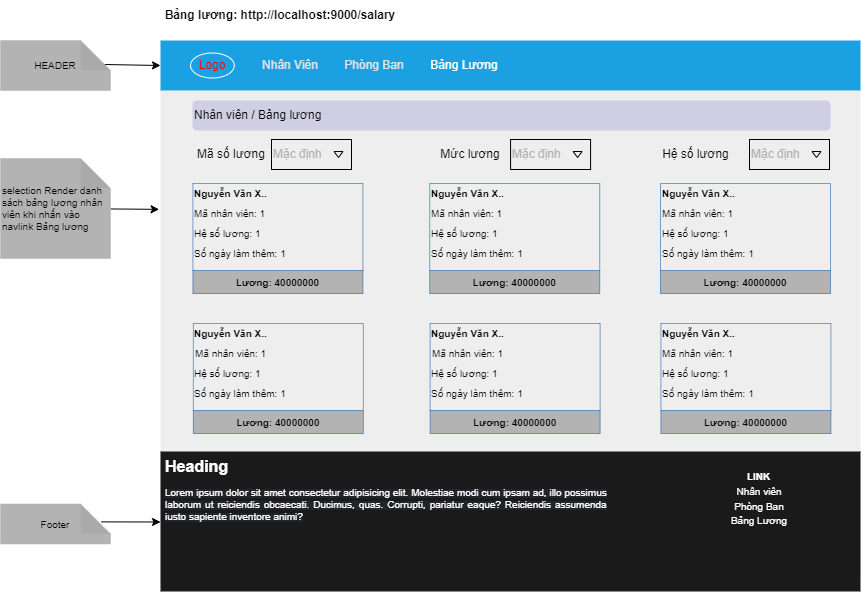

The diagram above was exported from draw.io. Its source (the exported page's mxGraphModel, read from the mxfile embedded in the PNG):
<mxGraphModel dx="2563" dy="786" grid="1" gridSize="10" guides="1" tooltips="1" connect="1" arrows="1" fold="1" page="1" pageScale="1" pageWidth="827" pageHeight="1169" math="0" shadow="0">
  <root>
    <mxCell id="0" />
    <mxCell id="1" parent="0" />
    <mxCell id="7P0V_xxgf3F4qedJyqMs-1" value="&lt;b&gt;Bảng lương:&amp;nbsp;http://localhost:9000/salary&lt;/b&gt;" style="text;html=1;strokeColor=none;fillColor=none;align=center;verticalAlign=middle;whiteSpace=wrap;rounded=0;" vertex="1" parent="1">
      <mxGeometry x="40" y="988" width="320" height="30" as="geometry" />
    </mxCell>
    <mxCell id="7P0V_xxgf3F4qedJyqMs-2" value="" style="rounded=0;whiteSpace=wrap;html=1;fillColor=#eeeeee;strokeColor=none;" vertex="1" parent="1">
      <mxGeometry x="80" y="1078" width="700" height="492" as="geometry" />
    </mxCell>
    <mxCell id="7P0V_xxgf3F4qedJyqMs-3" value="" style="rounded=0;whiteSpace=wrap;html=1;fillColor=#1ba1e2;fontColor=#ffffff;strokeColor=none;" vertex="1" parent="1">
      <mxGeometry x="80" y="1028" width="700" height="50" as="geometry" />
    </mxCell>
    <mxCell id="7P0V_xxgf3F4qedJyqMs-4" value="&lt;font color=&quot;#ff0000&quot;&gt;Logo&lt;/font&gt;" style="ellipse;whiteSpace=wrap;html=1;fillColor=none;strokeColor=#FFFFFF;" vertex="1" parent="1">
      <mxGeometry x="110" y="1040.5" width="43.75" height="25" as="geometry" />
    </mxCell>
    <mxCell id="7P0V_xxgf3F4qedJyqMs-5" value="Nhân Viên" style="text;html=1;strokeColor=none;fillColor=none;align=center;verticalAlign=middle;whiteSpace=wrap;rounded=0;fontColor=#E3E3E3;" vertex="1" parent="1">
      <mxGeometry x="180" y="1038" width="60" height="30" as="geometry" />
    </mxCell>
    <mxCell id="7P0V_xxgf3F4qedJyqMs-6" value="Phòng Ban" style="text;html=1;strokeColor=none;fillColor=none;align=center;verticalAlign=middle;whiteSpace=wrap;rounded=0;fontColor=#E3E3E3;" vertex="1" parent="1">
      <mxGeometry x="254" y="1038" width="80" height="30" as="geometry" />
    </mxCell>
    <mxCell id="7P0V_xxgf3F4qedJyqMs-7" value="Bảng Lương" style="text;html=1;strokeColor=none;fillColor=none;align=center;verticalAlign=middle;whiteSpace=wrap;rounded=0;fontColor=#FFFFFF;" vertex="1" parent="1">
      <mxGeometry x="344" y="1038" width="80" height="30" as="geometry" />
    </mxCell>
    <mxCell id="7P0V_xxgf3F4qedJyqMs-8" value="Nhân viên / Bảng lương" style="rounded=1;whiteSpace=wrap;html=1;fillColor=#d0cee2;strokeColor=none;align=left;" vertex="1" parent="1">
      <mxGeometry x="112" y="1088" width="638" height="30" as="geometry" />
    </mxCell>
    <mxCell id="7P0V_xxgf3F4qedJyqMs-9" value="&lt;font color=&quot;#b3b3b3&quot;&gt;Mặc định&lt;/font&gt;" style="rounded=0;whiteSpace=wrap;html=1;fillColor=none;strokeColor=#000000;align=left;" vertex="1" parent="1">
      <mxGeometry x="669" y="1127" width="80" height="30" as="geometry" />
    </mxCell>
    <mxCell id="7P0V_xxgf3F4qedJyqMs-10" value="&lt;font color=&quot;#000000&quot;&gt;Hệ số lương&lt;/font&gt;" style="text;html=1;align=center;verticalAlign=middle;whiteSpace=wrap;rounded=0;fillColor=none;strokeColor=none;" vertex="1" parent="1">
      <mxGeometry x="562" y="1127" width="107" height="30" as="geometry" />
    </mxCell>
    <mxCell id="7P0V_xxgf3F4qedJyqMs-11" value="" style="triangle;html=1;whiteSpace=wrap;rotation=90;fillColor=none;strokeColor=#000000;" vertex="1" parent="1">
      <mxGeometry x="733" y="1137.5" width="6" height="9" as="geometry" />
    </mxCell>
    <mxCell id="7P0V_xxgf3F4qedJyqMs-12" value="" style="rounded=0;whiteSpace=wrap;html=1;fontSize=8;fontColor=#FFFFFF;strokeColor=none;gradientColor=none;fillColor=#1A1A1A;" vertex="1" parent="1">
      <mxGeometry x="80" y="1439" width="700" height="140" as="geometry" />
    </mxCell>
    <mxCell id="7P0V_xxgf3F4qedJyqMs-13" value="&lt;h1&gt;Heading&lt;/h1&gt;&lt;p style=&quot;text-align: justify&quot;&gt;&lt;span style=&quot;font-family: , , &amp;#34;segoe ui&amp;#34; , &amp;#34;roboto&amp;#34; , &amp;#34;helvetica neue&amp;#34; , &amp;#34;arial&amp;#34; , &amp;#34;noto sans&amp;#34; , &amp;#34;liberation sans&amp;#34; , sans-serif , &amp;#34;apple color emoji&amp;#34; , &amp;#34;segoe ui emoji&amp;#34; , &amp;#34;segoe ui symbol&amp;#34; , &amp;#34;noto color emoji&amp;#34; ; background-color: rgb(33 , 37 , 41)&quot;&gt;&lt;font style=&quot;font-size: 10px&quot;&gt;Lorem ipsum dolor sit amet consectetur adipisicing elit. Molestiae modi cum ipsam ad, illo possimus laborum ut reiciendis obcaecati. Ducimus, quas. Corrupti, pariatur eaque? Reiciendis assumenda iusto sapiente inventore animi?&lt;/font&gt;&lt;/span&gt;&lt;br&gt;&lt;/p&gt;" style="text;html=1;strokeColor=none;fillColor=none;spacing=5;spacingTop=-20;whiteSpace=wrap;overflow=hidden;rounded=0;fontSize=8;fontColor=#FFFFFF;" vertex="1" parent="1">
      <mxGeometry x="80" y="1444" width="450" height="130" as="geometry" />
    </mxCell>
    <mxCell id="7P0V_xxgf3F4qedJyqMs-14" value="&lt;b&gt;LINK&lt;/b&gt;" style="text;html=1;strokeColor=none;fillColor=none;align=center;verticalAlign=middle;whiteSpace=wrap;rounded=0;fontSize=10;fontColor=#FFFFFF;" vertex="1" parent="1">
      <mxGeometry x="617" y="1444" width="123.17" height="40" as="geometry" />
    </mxCell>
    <mxCell id="7P0V_xxgf3F4qedJyqMs-15" value="Nhân viên" style="text;html=1;strokeColor=none;fillColor=none;align=center;verticalAlign=middle;whiteSpace=wrap;rounded=0;fontSize=10;fontColor=#FFFFFF;" vertex="1" parent="1">
      <mxGeometry x="648.585" y="1469" width="60" height="20" as="geometry" />
    </mxCell>
    <mxCell id="7P0V_xxgf3F4qedJyqMs-16" value="Phòng Ban" style="text;html=1;strokeColor=none;fillColor=none;align=center;verticalAlign=middle;whiteSpace=wrap;rounded=0;fontSize=10;fontColor=#FFFFFF;" vertex="1" parent="1">
      <mxGeometry x="648.585" y="1484" width="60" height="20" as="geometry" />
    </mxCell>
    <mxCell id="7P0V_xxgf3F4qedJyqMs-17" value="Bảng Lương" style="text;html=1;strokeColor=none;fillColor=none;align=center;verticalAlign=middle;whiteSpace=wrap;rounded=0;fontSize=10;fontColor=#FFFFFF;" vertex="1" parent="1">
      <mxGeometry x="648.585" y="1498" width="60" height="20" as="geometry" />
    </mxCell>
    <mxCell id="7P0V_xxgf3F4qedJyqMs-18" value="&lt;font color=&quot;#b3b3b3&quot;&gt;Mặc định&lt;/font&gt;" style="rounded=0;whiteSpace=wrap;html=1;fillColor=none;strokeColor=#000000;align=left;" vertex="1" parent="1">
      <mxGeometry x="430.08" y="1127" width="80" height="30" as="geometry" />
    </mxCell>
    <mxCell id="7P0V_xxgf3F4qedJyqMs-19" value="&lt;font color=&quot;#000000&quot;&gt;Mức lương&lt;/font&gt;" style="text;html=1;align=center;verticalAlign=middle;whiteSpace=wrap;rounded=0;fillColor=none;strokeColor=none;" vertex="1" parent="1">
      <mxGeometry x="350.08" y="1127" width="80" height="30" as="geometry" />
    </mxCell>
    <mxCell id="7P0V_xxgf3F4qedJyqMs-20" value="" style="triangle;html=1;whiteSpace=wrap;rotation=90;fillColor=none;strokeColor=#000000;" vertex="1" parent="1">
      <mxGeometry x="494.08" y="1137.5" width="6" height="9" as="geometry" />
    </mxCell>
    <mxCell id="7P0V_xxgf3F4qedJyqMs-21" value="&lt;font color=&quot;#b3b3b3&quot;&gt;Mặc định&lt;/font&gt;" style="rounded=0;whiteSpace=wrap;html=1;fillColor=none;strokeColor=#000000;align=left;" vertex="1" parent="1">
      <mxGeometry x="191" y="1127" width="80" height="30" as="geometry" />
    </mxCell>
    <mxCell id="7P0V_xxgf3F4qedJyqMs-22" value="&lt;font color=&quot;#000000&quot;&gt;Mã số lương&lt;/font&gt;" style="text;html=1;align=center;verticalAlign=middle;whiteSpace=wrap;rounded=0;fillColor=none;strokeColor=none;" vertex="1" parent="1">
      <mxGeometry x="111" y="1127" width="80" height="30" as="geometry" />
    </mxCell>
    <mxCell id="7P0V_xxgf3F4qedJyqMs-23" value="" style="triangle;html=1;whiteSpace=wrap;rotation=90;fillColor=none;strokeColor=#000000;" vertex="1" parent="1">
      <mxGeometry x="255" y="1137.5" width="6" height="9" as="geometry" />
    </mxCell>
    <mxCell id="7P0V_xxgf3F4qedJyqMs-24" value="Lương: 40000000" style="swimlane;fontSize=10;fontColor=#000000;strokeColor=#004C99;strokeWidth=0.5;fillColor=#B3B3B3;gradientColor=none;direction=west;" vertex="1" parent="1">
      <mxGeometry x="112.42" y="1171" width="170" height="110" as="geometry" />
    </mxCell>
    <mxCell id="7P0V_xxgf3F4qedJyqMs-25" value="&lt;b&gt;Nguyễn Văn X..&lt;/b&gt;" style="text;html=1;strokeColor=none;fillColor=none;align=left;verticalAlign=middle;whiteSpace=wrap;rounded=0;fontSize=10;fontColor=#000000;" vertex="1" parent="1">
      <mxGeometry x="112.00000000000001" y="1171" width="130.42" height="20" as="geometry" />
    </mxCell>
    <mxCell id="7P0V_xxgf3F4qedJyqMs-26" value="Mã nhân viên: 1" style="text;html=1;strokeColor=none;fillColor=none;align=left;verticalAlign=middle;whiteSpace=wrap;rounded=0;fontSize=10;fontColor=#000000;" vertex="1" parent="1">
      <mxGeometry x="112.42" y="1191" width="130" height="20" as="geometry" />
    </mxCell>
    <mxCell id="7P0V_xxgf3F4qedJyqMs-27" value="Hệ số lương: 1" style="text;html=1;strokeColor=none;fillColor=none;align=left;verticalAlign=middle;whiteSpace=wrap;rounded=0;fontSize=10;fontColor=#000000;" vertex="1" parent="1">
      <mxGeometry x="112.00000000000001" y="1211" width="130.42" height="20" as="geometry" />
    </mxCell>
    <mxCell id="7P0V_xxgf3F4qedJyqMs-28" value="Số ngày làm thêm: 1" style="text;html=1;strokeColor=none;fillColor=none;align=left;verticalAlign=middle;whiteSpace=wrap;rounded=0;fontSize=10;fontColor=#000000;" vertex="1" parent="1">
      <mxGeometry x="112.00000000000001" y="1231" width="130.42" height="20" as="geometry" />
    </mxCell>
    <mxCell id="7P0V_xxgf3F4qedJyqMs-29" value="Lương: 40000000" style="swimlane;fontSize=10;fontColor=#000000;strokeColor=#004C99;strokeWidth=0.5;fillColor=#B3B3B3;gradientColor=none;direction=west;" vertex="1" parent="1">
      <mxGeometry x="580" y="1171" width="170" height="110" as="geometry" />
    </mxCell>
    <mxCell id="7P0V_xxgf3F4qedJyqMs-30" value="&lt;b&gt;Nguyễn Văn X..&lt;/b&gt;" style="text;html=1;strokeColor=none;fillColor=none;align=left;verticalAlign=middle;whiteSpace=wrap;rounded=0;fontSize=10;fontColor=#000000;" vertex="1" parent="1">
      <mxGeometry x="579.5799999999999" y="1171" width="130.42" height="20" as="geometry" />
    </mxCell>
    <mxCell id="7P0V_xxgf3F4qedJyqMs-31" value="Mã nhân viên: 1" style="text;html=1;strokeColor=none;fillColor=none;align=left;verticalAlign=middle;whiteSpace=wrap;rounded=0;fontSize=10;fontColor=#000000;" vertex="1" parent="1">
      <mxGeometry x="580" y="1191" width="130" height="20" as="geometry" />
    </mxCell>
    <mxCell id="7P0V_xxgf3F4qedJyqMs-32" value="Hệ số lương: 1" style="text;html=1;strokeColor=none;fillColor=none;align=left;verticalAlign=middle;whiteSpace=wrap;rounded=0;fontSize=10;fontColor=#000000;" vertex="1" parent="1">
      <mxGeometry x="579.5799999999999" y="1211" width="130.42" height="20" as="geometry" />
    </mxCell>
    <mxCell id="7P0V_xxgf3F4qedJyqMs-33" value="Số ngày làm thêm: 1" style="text;html=1;strokeColor=none;fillColor=none;align=left;verticalAlign=middle;whiteSpace=wrap;rounded=0;fontSize=10;fontColor=#000000;" vertex="1" parent="1">
      <mxGeometry x="579.5799999999999" y="1231" width="130.42" height="20" as="geometry" />
    </mxCell>
    <mxCell id="7P0V_xxgf3F4qedJyqMs-34" value="Lương: 40000000" style="swimlane;fontSize=10;fontColor=#000000;strokeColor=#004C99;strokeWidth=0.5;fillColor=#B3B3B3;gradientColor=none;direction=west;" vertex="1" parent="1">
      <mxGeometry x="349.21000000000004" y="1171" width="170" height="110" as="geometry" />
    </mxCell>
    <mxCell id="7P0V_xxgf3F4qedJyqMs-35" value="&lt;b&gt;Nguyễn Văn X..&lt;/b&gt;" style="text;html=1;strokeColor=none;fillColor=none;align=left;verticalAlign=middle;whiteSpace=wrap;rounded=0;fontSize=10;fontColor=#000000;" vertex="1" parent="1">
      <mxGeometry x="348.78999999999996" y="1171" width="130.42" height="20" as="geometry" />
    </mxCell>
    <mxCell id="7P0V_xxgf3F4qedJyqMs-36" value="Mã nhân viên: 1" style="text;html=1;strokeColor=none;fillColor=none;align=left;verticalAlign=middle;whiteSpace=wrap;rounded=0;fontSize=10;fontColor=#000000;" vertex="1" parent="1">
      <mxGeometry x="349.21000000000004" y="1191" width="130" height="20" as="geometry" />
    </mxCell>
    <mxCell id="7P0V_xxgf3F4qedJyqMs-37" value="Hệ số lương: 1" style="text;html=1;strokeColor=none;fillColor=none;align=left;verticalAlign=middle;whiteSpace=wrap;rounded=0;fontSize=10;fontColor=#000000;" vertex="1" parent="1">
      <mxGeometry x="348.78999999999996" y="1211" width="130.42" height="20" as="geometry" />
    </mxCell>
    <mxCell id="7P0V_xxgf3F4qedJyqMs-38" value="Số ngày làm thêm: 1" style="text;html=1;strokeColor=none;fillColor=none;align=left;verticalAlign=middle;whiteSpace=wrap;rounded=0;fontSize=10;fontColor=#000000;" vertex="1" parent="1">
      <mxGeometry x="348.78999999999996" y="1231" width="130.42" height="20" as="geometry" />
    </mxCell>
    <mxCell id="7P0V_xxgf3F4qedJyqMs-39" value="Lương: 40000000" style="swimlane;fontSize=10;fontColor=#000000;strokeColor=#004C99;strokeWidth=0.5;fillColor=#B3B3B3;gradientColor=none;direction=west;" vertex="1" parent="1">
      <mxGeometry x="112.84000000000002" y="1311" width="170" height="110" as="geometry" />
    </mxCell>
    <mxCell id="7P0V_xxgf3F4qedJyqMs-40" value="&lt;b&gt;Nguyễn Văn X..&lt;/b&gt;" style="text;html=1;strokeColor=none;fillColor=none;align=left;verticalAlign=middle;whiteSpace=wrap;rounded=0;fontSize=10;fontColor=#000000;" vertex="1" parent="1">
      <mxGeometry x="112.42" y="1311" width="130.42" height="20" as="geometry" />
    </mxCell>
    <mxCell id="7P0V_xxgf3F4qedJyqMs-41" value="Mã nhân viên: 1" style="text;html=1;strokeColor=none;fillColor=none;align=left;verticalAlign=middle;whiteSpace=wrap;rounded=0;fontSize=10;fontColor=#000000;" vertex="1" parent="1">
      <mxGeometry x="112.84000000000002" y="1331" width="130" height="20" as="geometry" />
    </mxCell>
    <mxCell id="7P0V_xxgf3F4qedJyqMs-42" value="Hệ số lương: 1" style="text;html=1;strokeColor=none;fillColor=none;align=left;verticalAlign=middle;whiteSpace=wrap;rounded=0;fontSize=10;fontColor=#000000;" vertex="1" parent="1">
      <mxGeometry x="112.42" y="1351" width="130.42" height="20" as="geometry" />
    </mxCell>
    <mxCell id="7P0V_xxgf3F4qedJyqMs-43" value="Số ngày làm thêm: 1" style="text;html=1;strokeColor=none;fillColor=none;align=left;verticalAlign=middle;whiteSpace=wrap;rounded=0;fontSize=10;fontColor=#000000;" vertex="1" parent="1">
      <mxGeometry x="112.42" y="1371" width="130.42" height="20" as="geometry" />
    </mxCell>
    <mxCell id="7P0V_xxgf3F4qedJyqMs-44" value="Lương: 40000000" style="swimlane;fontSize=10;fontColor=#000000;strokeColor=#004C99;strokeWidth=0.5;fillColor=#B3B3B3;gradientColor=none;direction=west;" vertex="1" parent="1">
      <mxGeometry x="580.42" y="1311" width="170" height="110" as="geometry" />
    </mxCell>
    <mxCell id="7P0V_xxgf3F4qedJyqMs-45" value="&lt;b&gt;Nguyễn Văn X..&lt;/b&gt;" style="text;html=1;strokeColor=none;fillColor=none;align=left;verticalAlign=middle;whiteSpace=wrap;rounded=0;fontSize=10;fontColor=#000000;" vertex="1" parent="1">
      <mxGeometry x="579.9999999999999" y="1311" width="130.42" height="20" as="geometry" />
    </mxCell>
    <mxCell id="7P0V_xxgf3F4qedJyqMs-46" value="Mã nhân viên: 1" style="text;html=1;strokeColor=none;fillColor=none;align=left;verticalAlign=middle;whiteSpace=wrap;rounded=0;fontSize=10;fontColor=#000000;" vertex="1" parent="1">
      <mxGeometry x="580.42" y="1331" width="130" height="20" as="geometry" />
    </mxCell>
    <mxCell id="7P0V_xxgf3F4qedJyqMs-47" value="Hệ số lương: 1" style="text;html=1;strokeColor=none;fillColor=none;align=left;verticalAlign=middle;whiteSpace=wrap;rounded=0;fontSize=10;fontColor=#000000;" vertex="1" parent="1">
      <mxGeometry x="579.9999999999999" y="1351" width="130.42" height="20" as="geometry" />
    </mxCell>
    <mxCell id="7P0V_xxgf3F4qedJyqMs-48" value="Số ngày làm thêm: 1" style="text;html=1;strokeColor=none;fillColor=none;align=left;verticalAlign=middle;whiteSpace=wrap;rounded=0;fontSize=10;fontColor=#000000;" vertex="1" parent="1">
      <mxGeometry x="579.9999999999999" y="1371" width="130.42" height="20" as="geometry" />
    </mxCell>
    <mxCell id="7P0V_xxgf3F4qedJyqMs-49" value="Lương: 40000000" style="swimlane;fontSize=10;fontColor=#000000;strokeColor=#004C99;strokeWidth=0.5;fillColor=#B3B3B3;gradientColor=none;direction=west;" vertex="1" parent="1">
      <mxGeometry x="349.63000000000005" y="1311" width="170" height="110" as="geometry" />
    </mxCell>
    <mxCell id="7P0V_xxgf3F4qedJyqMs-50" value="&lt;b&gt;Nguyễn Văn X..&lt;/b&gt;" style="text;html=1;strokeColor=none;fillColor=none;align=left;verticalAlign=middle;whiteSpace=wrap;rounded=0;fontSize=10;fontColor=#000000;" vertex="1" parent="1">
      <mxGeometry x="349.21" y="1311" width="130.42" height="20" as="geometry" />
    </mxCell>
    <mxCell id="7P0V_xxgf3F4qedJyqMs-51" value="Mã nhân viên: 1" style="text;html=1;strokeColor=none;fillColor=none;align=left;verticalAlign=middle;whiteSpace=wrap;rounded=0;fontSize=10;fontColor=#000000;" vertex="1" parent="1">
      <mxGeometry x="349.63000000000005" y="1331" width="130" height="20" as="geometry" />
    </mxCell>
    <mxCell id="7P0V_xxgf3F4qedJyqMs-52" value="Hệ số lương: 1" style="text;html=1;strokeColor=none;fillColor=none;align=left;verticalAlign=middle;whiteSpace=wrap;rounded=0;fontSize=10;fontColor=#000000;" vertex="1" parent="1">
      <mxGeometry x="349.21" y="1351" width="130.42" height="20" as="geometry" />
    </mxCell>
    <mxCell id="7P0V_xxgf3F4qedJyqMs-53" value="Số ngày làm thêm: 1" style="text;html=1;strokeColor=none;fillColor=none;align=left;verticalAlign=middle;whiteSpace=wrap;rounded=0;fontSize=10;fontColor=#000000;" vertex="1" parent="1">
      <mxGeometry x="349.21" y="1371" width="130.42" height="20" as="geometry" />
    </mxCell>
    <mxCell id="7P0V_xxgf3F4qedJyqMs-54" style="edgeStyle=none;html=1;entryX=0;entryY=0.5;entryDx=0;entryDy=0;fontSize=10;fontColor=#000000;exitX=0.945;exitY=0.48;exitDx=0;exitDy=0;exitPerimeter=0;" edge="1" parent="1" source="7P0V_xxgf3F4qedJyqMs-55">
      <mxGeometry relative="1" as="geometry">
        <mxPoint x="79.99999999999955" y="1053" as="targetPoint" />
      </mxGeometry>
    </mxCell>
    <mxCell id="7P0V_xxgf3F4qedJyqMs-55" value="HEADER" style="shape=note;whiteSpace=wrap;html=1;backgroundOutline=1;darkOpacity=0.05;fontSize=10;fontColor=#000000;strokeColor=#B3B3B3;strokeWidth=0.5;fillColor=#B3B3B3;gradientColor=none;" vertex="1" parent="1">
      <mxGeometry x="-80" y="1028" width="110" height="50" as="geometry" />
    </mxCell>
    <mxCell id="7P0V_xxgf3F4qedJyqMs-56" style="edgeStyle=none;html=1;entryX=-0.002;entryY=0.295;entryDx=0;entryDy=0;entryPerimeter=0;fontSize=10;fontColor=#000000;" edge="1" parent="1" source="7P0V_xxgf3F4qedJyqMs-57">
      <mxGeometry relative="1" as="geometry">
        <mxPoint x="78.60000000000036" y="1196.85" as="targetPoint" />
      </mxGeometry>
    </mxCell>
    <mxCell id="7P0V_xxgf3F4qedJyqMs-57" value="&lt;div&gt;&lt;span&gt;selection Render danh sách bảng lương nhân viên khi nhấn vào navlink Bảng lương&lt;/span&gt;&lt;/div&gt;" style="shape=note;whiteSpace=wrap;html=1;backgroundOutline=1;darkOpacity=0.05;fontSize=10;fontColor=#000000;strokeColor=#B3B3B3;strokeWidth=0.5;fillColor=#B3B3B3;gradientColor=none;align=left;" vertex="1" parent="1">
      <mxGeometry x="-80" y="1146" width="110" height="100" as="geometry" />
    </mxCell>
    <mxCell id="7P0V_xxgf3F4qedJyqMs-58" style="edgeStyle=none;html=1;fontSize=10;fontColor=#000000;exitX=0.915;exitY=0.447;exitDx=0;exitDy=0;exitPerimeter=0;" edge="1" parent="1" source="7P0V_xxgf3F4qedJyqMs-59">
      <mxGeometry relative="1" as="geometry">
        <mxPoint x="79.99999999999955" y="1509.5" as="targetPoint" />
      </mxGeometry>
    </mxCell>
    <mxCell id="7P0V_xxgf3F4qedJyqMs-59" value="Footer" style="shape=note;whiteSpace=wrap;html=1;backgroundOutline=1;darkOpacity=0.05;fontSize=10;fontColor=#000000;strokeColor=#B3B3B3;strokeWidth=0.5;fillColor=#B3B3B3;gradientColor=none;" vertex="1" parent="1">
      <mxGeometry x="-80" y="1491.5" width="110" height="40" as="geometry" />
    </mxCell>
  </root>
</mxGraphModel>